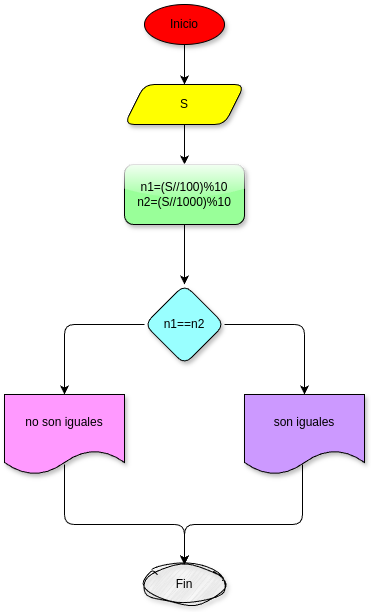

The diagram above was exported from draw.io. Its source (the exported page's mxGraphModel, read from the mxfile embedded in the PNG):
<mxGraphModel dx="532" dy="483" grid="1" gridSize="10" guides="1" tooltips="1" connect="1" arrows="1" fold="1" page="1" pageScale="1" pageWidth="850" pageHeight="1100" math="0" shadow="0">
  <root>
    <mxCell id="0" />
    <mxCell id="1" parent="0" />
    <mxCell id="3" style="edgeStyle=none;html=1;" edge="1" parent="1" source="2" target="4">
      <mxGeometry relative="1" as="geometry">
        <mxPoint x="240" y="120" as="targetPoint" />
      </mxGeometry>
    </mxCell>
    <mxCell id="2" value="Inicio" style="ellipse;whiteSpace=wrap;html=1;fillColor=#FF0000;shadow=1;" vertex="1" parent="1">
      <mxGeometry x="200" y="40" width="80" height="40" as="geometry" />
    </mxCell>
    <mxCell id="5" style="edgeStyle=none;html=1;" edge="1" parent="1" source="4" target="6">
      <mxGeometry relative="1" as="geometry">
        <mxPoint x="240" y="200" as="targetPoint" />
      </mxGeometry>
    </mxCell>
    <mxCell id="4" value="S" style="shape=parallelogram;perimeter=parallelogramPerimeter;whiteSpace=wrap;html=1;fixedSize=1;fillColor=#FFFF00;shadow=1;rounded=1;" vertex="1" parent="1">
      <mxGeometry x="180" y="120" width="120" height="40" as="geometry" />
    </mxCell>
    <mxCell id="8" style="edgeStyle=none;html=1;entryX=0.5;entryY=0;entryDx=0;entryDy=0;" edge="1" parent="1" source="6" target="7">
      <mxGeometry relative="1" as="geometry" />
    </mxCell>
    <mxCell id="6" value="n1=(S//100)%10&lt;div&gt;n2=(S//1000)%10&lt;/div&gt;" style="rounded=1;whiteSpace=wrap;html=1;fillColor=#99FF99;glass=1;shadow=1;" vertex="1" parent="1">
      <mxGeometry x="180" y="200" width="120" height="60" as="geometry" />
    </mxCell>
    <mxCell id="9" style="edgeStyle=none;html=1;entryX=0.5;entryY=0;entryDx=0;entryDy=0;" edge="1" parent="1" source="7" target="11">
      <mxGeometry relative="1" as="geometry">
        <mxPoint x="120" y="360" as="targetPoint" />
        <Array as="points">
          <mxPoint x="120" y="360" />
        </Array>
      </mxGeometry>
    </mxCell>
    <mxCell id="10" style="edgeStyle=none;html=1;entryX=0.5;entryY=0;entryDx=0;entryDy=0;" edge="1" parent="1" source="7" target="12">
      <mxGeometry relative="1" as="geometry">
        <mxPoint x="360" y="360" as="targetPoint" />
        <Array as="points">
          <mxPoint x="360" y="360" />
        </Array>
      </mxGeometry>
    </mxCell>
    <mxCell id="7" value="n1==n2" style="rhombus;whiteSpace=wrap;html=1;fillColor=#99FFFF;shadow=1;rounded=1;" vertex="1" parent="1">
      <mxGeometry x="200" y="320" width="80" height="80" as="geometry" />
    </mxCell>
    <mxCell id="13" style="edgeStyle=none;html=1;exitX=0.5;exitY=0.875;exitDx=0;exitDy=0;exitPerimeter=0;entryX=0.5;entryY=0;entryDx=0;entryDy=0;" edge="1" parent="1" source="11" target="15">
      <mxGeometry relative="1" as="geometry">
        <mxPoint x="240" y="560" as="targetPoint" />
        <Array as="points">
          <mxPoint x="120" y="560" />
          <mxPoint x="240" y="560" />
        </Array>
      </mxGeometry>
    </mxCell>
    <mxCell id="11" value="no son iguales" style="shape=document;whiteSpace=wrap;html=1;boundedLbl=1;fillColor=#FF99FF;shadow=1;" vertex="1" parent="1">
      <mxGeometry x="60" y="430" width="120" height="80" as="geometry" />
    </mxCell>
    <mxCell id="14" style="edgeStyle=none;html=1;exitX=0.483;exitY=0.875;exitDx=0;exitDy=0;exitPerimeter=0;entryX=0.5;entryY=0;entryDx=0;entryDy=0;" edge="1" parent="1" source="12" target="15">
      <mxGeometry relative="1" as="geometry">
        <mxPoint x="240" y="560" as="targetPoint" />
        <Array as="points">
          <mxPoint x="358" y="560" />
          <mxPoint x="240" y="560" />
        </Array>
      </mxGeometry>
    </mxCell>
    <mxCell id="12" value="son iguales" style="shape=document;whiteSpace=wrap;html=1;boundedLbl=1;fillColor=#CC99FF;shadow=1;" vertex="1" parent="1">
      <mxGeometry x="300" y="430" width="120" height="80" as="geometry" />
    </mxCell>
    <mxCell id="15" value="Fin" style="ellipse;whiteSpace=wrap;html=1;fillColor=#E6E6E6;shadow=1;sketch=1;curveFitting=1;jiggle=2;" vertex="1" parent="1">
      <mxGeometry x="200" y="600" width="80" height="40" as="geometry" />
    </mxCell>
  </root>
</mxGraphModel>